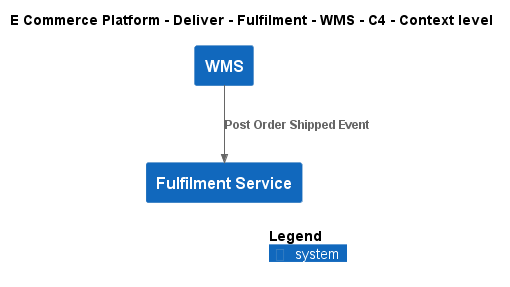

The diagram above was rendered by PlantUML. Its source (embedded in the PNG):
@startuml
!include ..\..\..\..\..\.c4s\C4_Context.puml

AddElementTag("c4interflow:lifecycle:new", $bgColor=green, $fontColor=#ffffff, $borderColor=green, $shadowing="False")
AddElementTag("c4interflow:lifecycle:changed", $bgColor=orange, $fontColor=#ffffff, $borderColor=orange, $shadowing="False")
AddElementTag("c4interflow:lifecycle:removed", $bgColor=red, $fontColor=#ffffff, $borderColor=red, $shadowing="False")

AddRelTag("c4interflow:lifecycle:new", $textColor=green, $lineColor=green)
AddRelTag("c4interflow:lifecycle:changed", $textColor=orange, $lineColor=orange)
AddRelTag("c4interflow:lifecycle:removed", $textColor=red, $lineColor=red)

SHOW_PERSON_PORTRAIT()
LAYOUT_TOP_DOWN()

skinparam linetype polyline

title E Commerce Platform - Deliver - Fulfilment - WMS - C4 - Context level

System(ECommercePlatform.Deliver.Fulfilment.SoftwareSystems.WMS, "WMS", "")
System(ECommercePlatform.Deliver.Fulfilment.SoftwareSystems.FulfilmentService, "Fulfilment Service", "")

Rel(ECommercePlatform.Deliver.Fulfilment.SoftwareSystems.WMS, ECommercePlatform.Deliver.Fulfilment.SoftwareSystems.FulfilmentService, "Post Order Shipped Event")


SHOW_LEGEND()
@enduml